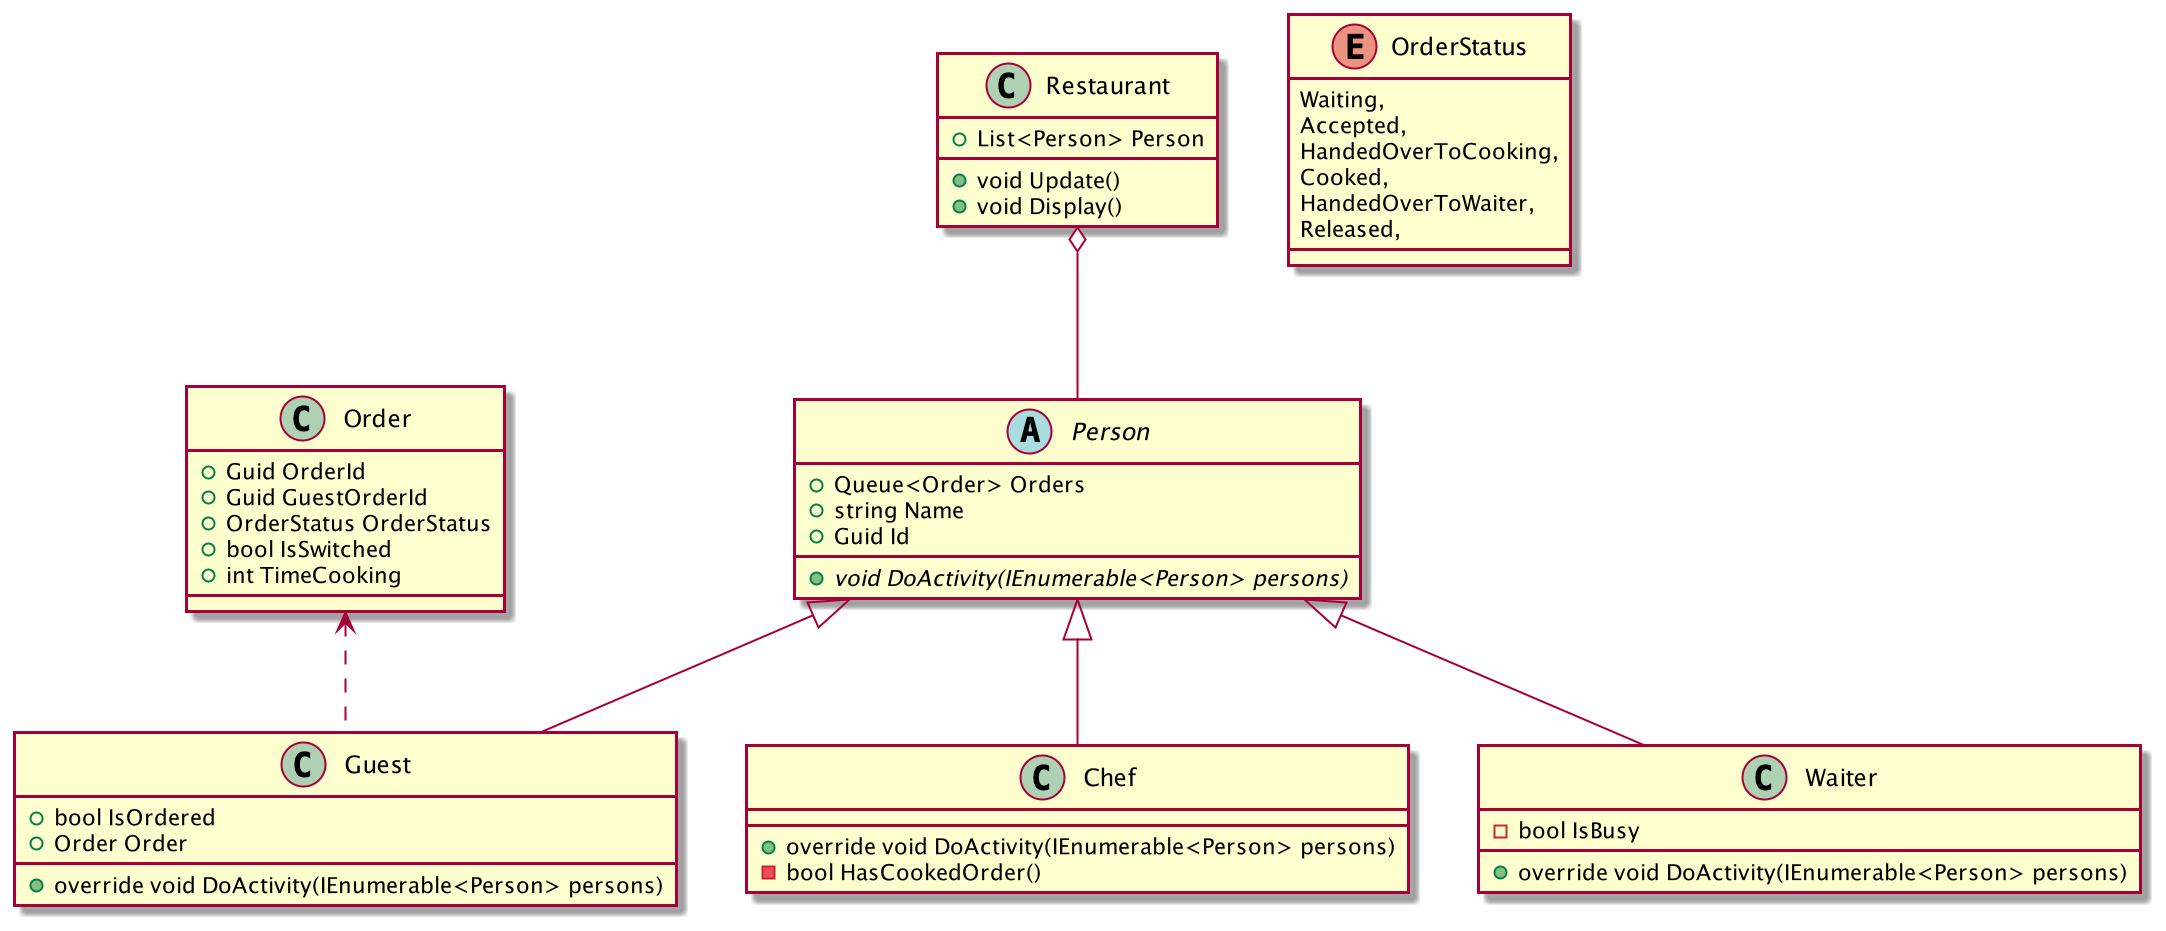

The diagram above was rendered by PlantUML. Its source (embedded in the PNG):
@startuml
'https://plantuml.com/class-diagram

class Order
{
    + Guid OrderId
    + Guid GuestOrderId
    + OrderStatus OrderStatus
    + bool IsSwitched
    + int TimeCooking
}

abstract class Person
{
    + Queue<Order> Orders
    + string Name
    + Guid Id
    + {abstract} void DoActivity(IEnumerable<Person> persons)
}

class Chef
{
    + override void DoActivity(IEnumerable<Person> persons)
    - bool HasCookedOrder()
}

class Waiter
{
    - bool IsBusy
    + override void DoActivity(IEnumerable<Person> persons)
}

class Guest
{
    + bool IsOrdered
    + Order Order
    + override void DoActivity(IEnumerable<Person> persons)
}

class Restaurant
{
    + List<Person> Person
    + void Update()
    + void Display()
}

Person <|-- Chef
Person <|-- Waiter
Person <|-- Guest
Order <.. Guest
Restaurant o-- Person

enum OrderStatus
{
    Waiting,
    Accepted,
    HandedOverToCooking,
    Cooked,
    HandedOverToWaiter,
    Released,
}

@enduml